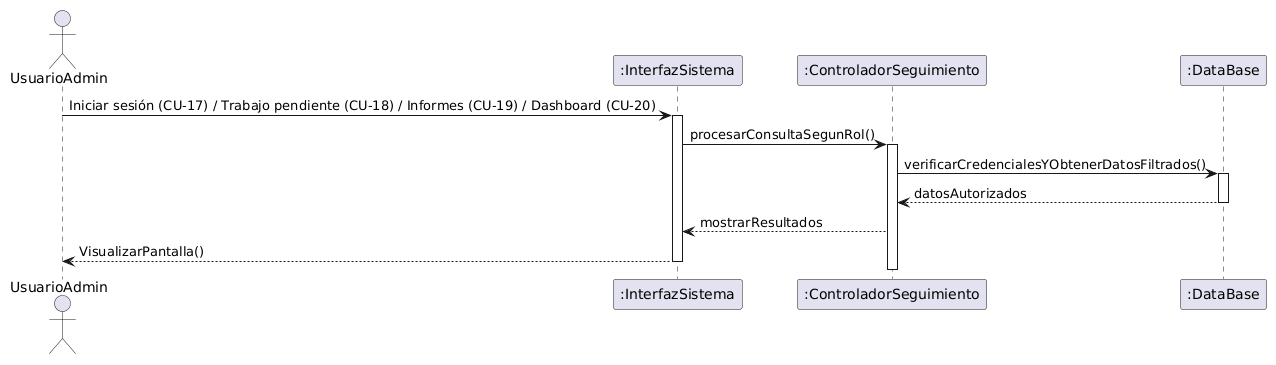

The diagram above was rendered by PlantUML. Its source (embedded in the PNG):
@startuml
actor UsuarioAdmin
participant ":InterfazSistema" as UI
participant ":ControladorSeguimiento" as Ctrl
participant ":DataBase" as DB

UsuarioAdmin -> UI: Iniciar sesión (CU-17) / Trabajo pendiente (CU-18) / Informes (CU-19) / Dashboard (CU-20)
activate UI
UI -> Ctrl: procesarConsultaSegunRol()
activate Ctrl
Ctrl -> DB: verificarCredencialesYObtenerDatosFiltrados()
activate DB
DB --> Ctrl: datosAutorizados
deactivate DB
Ctrl --> UI: mostrarResultados
UI --> UsuarioAdmin: VisualizarPantalla()
deactivate Ctrl
deactivate UI
@enduml